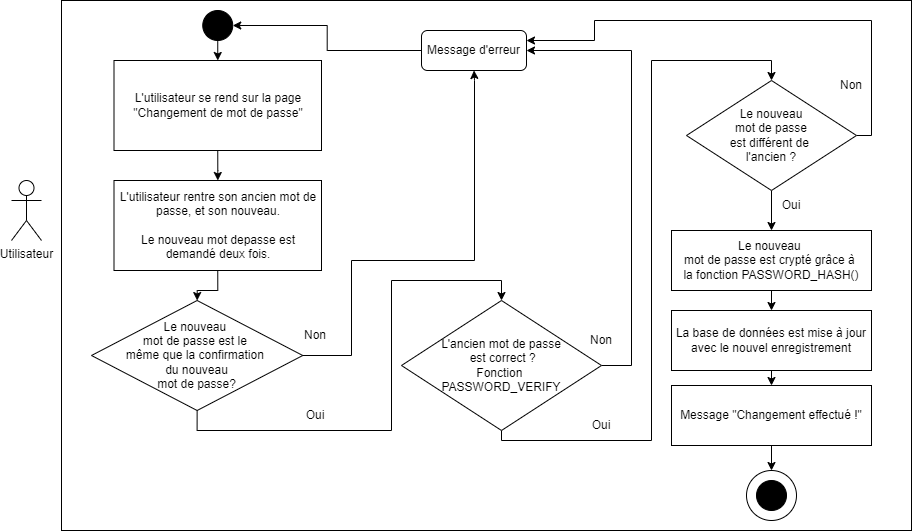

The diagram above was exported from draw.io. Its source (the exported page's mxGraphModel, read from the mxfile embedded in the PNG):
<mxGraphModel dx="1422" dy="794" grid="1" gridSize="10" guides="1" tooltips="1" connect="1" arrows="1" fold="1" page="1" pageScale="1" pageWidth="827" pageHeight="1169" math="0" shadow="0">
  <root>
    <mxCell id="0" />
    <mxCell id="1" parent="0" />
    <mxCell id="U_akcdeNxVIIyI03YYQv-1" value="" style="rounded=0;whiteSpace=wrap;html=1;" vertex="1" parent="1">
      <mxGeometry x="160" y="80" width="850" height="530" as="geometry" />
    </mxCell>
    <mxCell id="U_akcdeNxVIIyI03YYQv-3" style="edgeStyle=orthogonalEdgeStyle;rounded=0;orthogonalLoop=1;jettySize=auto;html=1;exitX=0.5;exitY=1;exitDx=0;exitDy=0;" edge="1" parent="1">
      <mxGeometry relative="1" as="geometry">
        <mxPoint x="110" y="230" as="sourcePoint" />
        <mxPoint x="110" y="230" as="targetPoint" />
      </mxGeometry>
    </mxCell>
    <mxCell id="U_akcdeNxVIIyI03YYQv-5" value="Utilisateur" style="shape=umlActor;verticalLabelPosition=bottom;verticalAlign=top;html=1;outlineConnect=0;" vertex="1" parent="1">
      <mxGeometry x="110" y="260" width="30" height="60" as="geometry" />
    </mxCell>
    <mxCell id="U_akcdeNxVIIyI03YYQv-16" style="edgeStyle=orthogonalEdgeStyle;rounded=0;orthogonalLoop=1;jettySize=auto;html=1;exitX=0.5;exitY=1;exitDx=0;exitDy=0;entryX=0.5;entryY=0;entryDx=0;entryDy=0;" edge="1" parent="1" source="U_akcdeNxVIIyI03YYQv-7" target="U_akcdeNxVIIyI03YYQv-9">
      <mxGeometry relative="1" as="geometry" />
    </mxCell>
    <mxCell id="U_akcdeNxVIIyI03YYQv-7" value="" style="ellipse;whiteSpace=wrap;html=1;aspect=fixed;fillColor=#000000;" vertex="1" parent="1">
      <mxGeometry x="301.25" y="90" width="30" height="30" as="geometry" />
    </mxCell>
    <mxCell id="U_akcdeNxVIIyI03YYQv-17" style="edgeStyle=orthogonalEdgeStyle;rounded=0;orthogonalLoop=1;jettySize=auto;html=1;exitX=0.5;exitY=1;exitDx=0;exitDy=0;" edge="1" parent="1" source="U_akcdeNxVIIyI03YYQv-9" target="U_akcdeNxVIIyI03YYQv-12">
      <mxGeometry relative="1" as="geometry" />
    </mxCell>
    <mxCell id="U_akcdeNxVIIyI03YYQv-9" value="L'utilisateur se rend sur la page &quot;Changement de mot de passe&quot;" style="rounded=0;whiteSpace=wrap;html=1;fillColor=#FFFFFF;" vertex="1" parent="1">
      <mxGeometry x="212.5" y="140" width="207.5" height="90" as="geometry" />
    </mxCell>
    <mxCell id="U_akcdeNxVIIyI03YYQv-18" style="edgeStyle=orthogonalEdgeStyle;rounded=0;orthogonalLoop=1;jettySize=auto;html=1;exitX=0.5;exitY=1;exitDx=0;exitDy=0;" edge="1" parent="1" source="U_akcdeNxVIIyI03YYQv-12" target="U_akcdeNxVIIyI03YYQv-13">
      <mxGeometry relative="1" as="geometry" />
    </mxCell>
    <mxCell id="U_akcdeNxVIIyI03YYQv-12" value="L'utilisateur rentre son ancien mot de passe, et son nouveau.&lt;br&gt;&lt;br&gt;Le nouveau mot depasse est demandé deux fois." style="rounded=0;whiteSpace=wrap;html=1;fillColor=#FFFFFF;" vertex="1" parent="1">
      <mxGeometry x="212.5" y="260" width="207.5" height="90" as="geometry" />
    </mxCell>
    <mxCell id="U_akcdeNxVIIyI03YYQv-25" style="edgeStyle=orthogonalEdgeStyle;rounded=0;orthogonalLoop=1;jettySize=auto;html=1;exitX=0.5;exitY=1;exitDx=0;exitDy=0;entryX=0.5;entryY=0;entryDx=0;entryDy=0;" edge="1" parent="1" source="U_akcdeNxVIIyI03YYQv-13" target="U_akcdeNxVIIyI03YYQv-15">
      <mxGeometry relative="1" as="geometry">
        <Array as="points">
          <mxPoint x="296" y="510" />
          <mxPoint x="490" y="510" />
          <mxPoint x="490" y="360" />
          <mxPoint x="600" y="360" />
        </Array>
      </mxGeometry>
    </mxCell>
    <mxCell id="U_akcdeNxVIIyI03YYQv-36" style="edgeStyle=orthogonalEdgeStyle;rounded=0;orthogonalLoop=1;jettySize=auto;html=1;exitX=1;exitY=0.5;exitDx=0;exitDy=0;entryX=0.5;entryY=1;entryDx=0;entryDy=0;" edge="1" parent="1" source="U_akcdeNxVIIyI03YYQv-13" target="U_akcdeNxVIIyI03YYQv-33">
      <mxGeometry relative="1" as="geometry">
        <Array as="points">
          <mxPoint x="450" y="435" />
          <mxPoint x="450" y="340" />
          <mxPoint x="573" y="340" />
          <mxPoint x="573" y="160" />
        </Array>
      </mxGeometry>
    </mxCell>
    <mxCell id="U_akcdeNxVIIyI03YYQv-13" value="Le nouveau &lt;br&gt;mot de passe&amp;nbsp;est le &lt;br&gt;même que la confirmation &lt;br&gt;du nouveau&lt;br&gt;&amp;nbsp;mot de passe?&amp;nbsp;" style="rhombus;whiteSpace=wrap;html=1;fillColor=#FFFFFF;" vertex="1" parent="1">
      <mxGeometry x="190" y="380" width="211.25" height="110" as="geometry" />
    </mxCell>
    <mxCell id="U_akcdeNxVIIyI03YYQv-34" style="edgeStyle=orthogonalEdgeStyle;rounded=0;orthogonalLoop=1;jettySize=auto;html=1;exitX=1;exitY=0.5;exitDx=0;exitDy=0;entryX=1;entryY=0.5;entryDx=0;entryDy=0;" edge="1" parent="1" source="U_akcdeNxVIIyI03YYQv-15" target="U_akcdeNxVIIyI03YYQv-33">
      <mxGeometry relative="1" as="geometry">
        <Array as="points">
          <mxPoint x="730" y="445" />
          <mxPoint x="730" y="130" />
        </Array>
      </mxGeometry>
    </mxCell>
    <mxCell id="U_akcdeNxVIIyI03YYQv-41" style="edgeStyle=orthogonalEdgeStyle;rounded=0;orthogonalLoop=1;jettySize=auto;html=1;exitX=0.5;exitY=1;exitDx=0;exitDy=0;entryX=0.5;entryY=0;entryDx=0;entryDy=0;" edge="1" parent="1" source="U_akcdeNxVIIyI03YYQv-15" target="U_akcdeNxVIIyI03YYQv-40">
      <mxGeometry relative="1" as="geometry">
        <Array as="points">
          <mxPoint x="600" y="520" />
          <mxPoint x="750" y="520" />
          <mxPoint x="750" y="140" />
          <mxPoint x="870" y="140" />
        </Array>
      </mxGeometry>
    </mxCell>
    <mxCell id="U_akcdeNxVIIyI03YYQv-15" value="L'ancien mot de passe&lt;br&gt;&amp;nbsp;est correct ?&lt;br&gt;Fonction &lt;br&gt;PASSWORD_VERIFY" style="rhombus;whiteSpace=wrap;html=1;fillColor=#FFFFFF;" vertex="1" parent="1">
      <mxGeometry x="500" y="380" width="200" height="130" as="geometry" />
    </mxCell>
    <mxCell id="U_akcdeNxVIIyI03YYQv-23" value="Non" style="text;html=1;strokeColor=none;fillColor=none;align=center;verticalAlign=middle;whiteSpace=wrap;rounded=0;" vertex="1" parent="1">
      <mxGeometry x="384" y="400" width="60" height="30" as="geometry" />
    </mxCell>
    <mxCell id="U_akcdeNxVIIyI03YYQv-24" value="Oui" style="text;html=1;strokeColor=none;fillColor=none;align=center;verticalAlign=middle;whiteSpace=wrap;rounded=0;" vertex="1" parent="1">
      <mxGeometry x="384" y="480" width="60" height="30" as="geometry" />
    </mxCell>
    <mxCell id="U_akcdeNxVIIyI03YYQv-27" value="Non" style="text;html=1;strokeColor=none;fillColor=none;align=center;verticalAlign=middle;whiteSpace=wrap;rounded=0;" vertex="1" parent="1">
      <mxGeometry x="670" y="405" width="60" height="30" as="geometry" />
    </mxCell>
    <mxCell id="U_akcdeNxVIIyI03YYQv-29" value="Oui" style="text;html=1;strokeColor=none;fillColor=none;align=center;verticalAlign=middle;whiteSpace=wrap;rounded=0;" vertex="1" parent="1">
      <mxGeometry x="670" y="490" width="60" height="30" as="geometry" />
    </mxCell>
    <mxCell id="U_akcdeNxVIIyI03YYQv-35" style="edgeStyle=orthogonalEdgeStyle;rounded=0;orthogonalLoop=1;jettySize=auto;html=1;exitX=0;exitY=0.5;exitDx=0;exitDy=0;entryX=1;entryY=0.5;entryDx=0;entryDy=0;" edge="1" parent="1" source="U_akcdeNxVIIyI03YYQv-33" target="U_akcdeNxVIIyI03YYQv-7">
      <mxGeometry relative="1" as="geometry" />
    </mxCell>
    <mxCell id="U_akcdeNxVIIyI03YYQv-33" value="Message d'erreur" style="rounded=1;whiteSpace=wrap;html=1;fillColor=#FFFFFF;" vertex="1" parent="1">
      <mxGeometry x="520" y="110" width="105" height="40" as="geometry" />
    </mxCell>
    <mxCell id="U_akcdeNxVIIyI03YYQv-50" style="edgeStyle=orthogonalEdgeStyle;rounded=0;orthogonalLoop=1;jettySize=auto;html=1;exitX=0.5;exitY=1;exitDx=0;exitDy=0;entryX=0.5;entryY=0;entryDx=0;entryDy=0;" edge="1" parent="1" source="U_akcdeNxVIIyI03YYQv-39" target="U_akcdeNxVIIyI03YYQv-49">
      <mxGeometry relative="1" as="geometry" />
    </mxCell>
    <mxCell id="U_akcdeNxVIIyI03YYQv-39" value="Le nouveau &lt;br&gt;mot de passe est crypté grâce à&amp;nbsp;&lt;br&gt;la fonction PASSWORD_HASH()" style="rounded=0;whiteSpace=wrap;html=1;fillColor=#FFFFFF;" vertex="1" parent="1">
      <mxGeometry x="770" y="310" width="200" height="60" as="geometry" />
    </mxCell>
    <mxCell id="U_akcdeNxVIIyI03YYQv-43" style="edgeStyle=orthogonalEdgeStyle;rounded=0;orthogonalLoop=1;jettySize=auto;html=1;entryX=1;entryY=0.25;entryDx=0;entryDy=0;" edge="1" parent="1" source="U_akcdeNxVIIyI03YYQv-40" target="U_akcdeNxVIIyI03YYQv-33">
      <mxGeometry relative="1" as="geometry">
        <Array as="points">
          <mxPoint x="970" y="215" />
          <mxPoint x="970" y="100" />
          <mxPoint x="693" y="100" />
          <mxPoint x="693" y="120" />
        </Array>
      </mxGeometry>
    </mxCell>
    <mxCell id="U_akcdeNxVIIyI03YYQv-47" style="edgeStyle=orthogonalEdgeStyle;rounded=0;orthogonalLoop=1;jettySize=auto;html=1;exitX=0.5;exitY=1;exitDx=0;exitDy=0;" edge="1" parent="1" source="U_akcdeNxVIIyI03YYQv-40" target="U_akcdeNxVIIyI03YYQv-39">
      <mxGeometry relative="1" as="geometry" />
    </mxCell>
    <mxCell id="U_akcdeNxVIIyI03YYQv-40" value="Le nouveau&lt;br&gt;mot de passe&lt;br&gt;est différent de&amp;nbsp;&lt;br&gt;l'ancien ?" style="rhombus;whiteSpace=wrap;html=1;fillColor=#FFFFFF;" vertex="1" parent="1">
      <mxGeometry x="785" y="160" width="170" height="110" as="geometry" />
    </mxCell>
    <mxCell id="U_akcdeNxVIIyI03YYQv-45" value="Non" style="text;html=1;strokeColor=none;fillColor=none;align=center;verticalAlign=middle;whiteSpace=wrap;rounded=0;" vertex="1" parent="1">
      <mxGeometry x="920" y="150" width="60" height="30" as="geometry" />
    </mxCell>
    <mxCell id="U_akcdeNxVIIyI03YYQv-46" value="Oui" style="text;html=1;strokeColor=none;fillColor=none;align=center;verticalAlign=middle;whiteSpace=wrap;rounded=0;" vertex="1" parent="1">
      <mxGeometry x="860" y="270" width="60" height="30" as="geometry" />
    </mxCell>
    <mxCell id="U_akcdeNxVIIyI03YYQv-53" style="edgeStyle=orthogonalEdgeStyle;rounded=0;orthogonalLoop=1;jettySize=auto;html=1;exitX=0.5;exitY=1;exitDx=0;exitDy=0;entryX=0.5;entryY=0;entryDx=0;entryDy=0;" edge="1" parent="1" source="U_akcdeNxVIIyI03YYQv-49" target="U_akcdeNxVIIyI03YYQv-51">
      <mxGeometry relative="1" as="geometry" />
    </mxCell>
    <mxCell id="U_akcdeNxVIIyI03YYQv-49" value="La base de données est mise à jour avec le nouvel enregistrement" style="rounded=0;whiteSpace=wrap;html=1;fillColor=#FFFFFF;" vertex="1" parent="1">
      <mxGeometry x="770" y="390" width="200" height="60" as="geometry" />
    </mxCell>
    <mxCell id="U_akcdeNxVIIyI03YYQv-58" style="edgeStyle=orthogonalEdgeStyle;rounded=0;orthogonalLoop=1;jettySize=auto;html=1;exitX=0.5;exitY=1;exitDx=0;exitDy=0;entryX=0.5;entryY=0;entryDx=0;entryDy=0;" edge="1" parent="1" source="U_akcdeNxVIIyI03YYQv-51" target="U_akcdeNxVIIyI03YYQv-56">
      <mxGeometry relative="1" as="geometry" />
    </mxCell>
    <mxCell id="U_akcdeNxVIIyI03YYQv-51" value="Message &quot;Changement effectué !&quot;" style="rounded=0;whiteSpace=wrap;html=1;fillColor=#FFFFFF;" vertex="1" parent="1">
      <mxGeometry x="770" y="465" width="200" height="60" as="geometry" />
    </mxCell>
    <mxCell id="U_akcdeNxVIIyI03YYQv-56" value="" style="ellipse;whiteSpace=wrap;html=1;aspect=fixed;fillColor=#FFFFFF;strokeColor=#000000;" vertex="1" parent="1">
      <mxGeometry x="845" y="550" width="50" height="50" as="geometry" />
    </mxCell>
    <mxCell id="U_akcdeNxVIIyI03YYQv-55" value="" style="ellipse;whiteSpace=wrap;html=1;aspect=fixed;fillColor=#000000;" vertex="1" parent="1">
      <mxGeometry x="855" y="560" width="30" height="30" as="geometry" />
    </mxCell>
  </root>
</mxGraphModel>